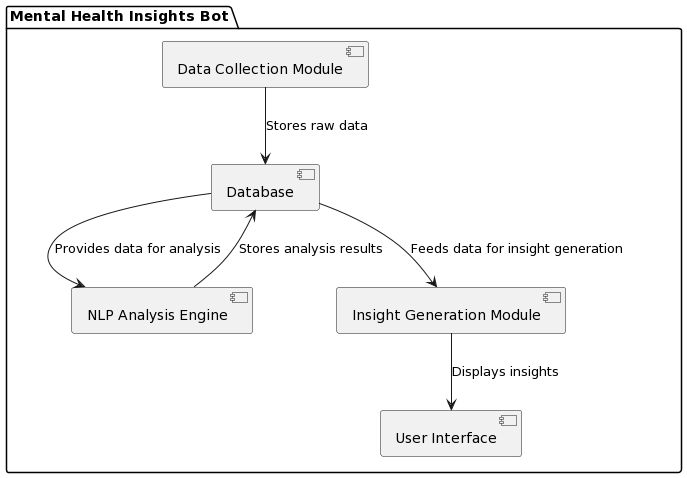

The diagram above was rendered by PlantUML. Its source (embedded in the PNG):
@startuml
package "Mental Health Insights Bot" {
    [Data Collection Module] as DCM
    [NLP Analysis Engine] as NLP
    [Database] as DB
    [Insight Generation Module] as IGM
    [User Interface] as UI
}

DCM --> DB : Stores raw data
DB --> NLP : Provides data for analysis
NLP --> DB : Stores analysis results
DB --> IGM : Feeds data for insight generation
IGM --> UI : Displays insights
@enduml